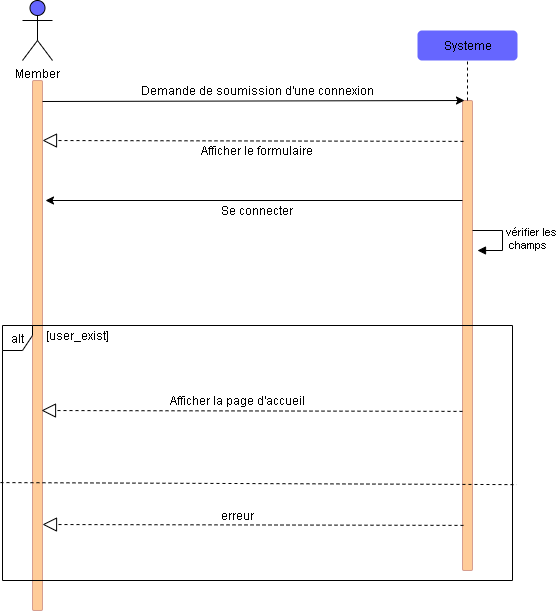

The diagram above was exported from draw.io. Its source (the exported page's mxGraphModel, read from the mxfile embedded in the PNG):
<mxGraphModel dx="868" dy="394" grid="1" gridSize="10" guides="1" tooltips="1" connect="1" arrows="1" fold="1" page="1" pageScale="1" pageWidth="827" pageHeight="1169" math="0" shadow="0">
  <root>
    <mxCell id="WIyWlLk6GJQsqaUBKTNV-0" />
    <mxCell id="WIyWlLk6GJQsqaUBKTNV-1" parent="WIyWlLk6GJQsqaUBKTNV-0" />
    <mxCell id="g0e_le4S8KlZCiwYMYqi-134" value="" style="html=1;points=[];perimeter=orthogonalPerimeter;rounded=1;shadow=0;glass=0;sketch=0;fontColor=#99CCFF;strokeColor=#D69E8F;fillColor=#FFCC99;gradientColor=none;" vertex="1" parent="WIyWlLk6GJQsqaUBKTNV-1">
      <mxGeometry x="200" y="140" width="10" height="530" as="geometry" />
    </mxCell>
    <mxCell id="g0e_le4S8KlZCiwYMYqi-137" value="" style="html=1;points=[];perimeter=orthogonalPerimeter;rounded=1;shadow=0;glass=0;sketch=0;fontColor=#99CCFF;strokeColor=#D69E8F;fillColor=#FFCC99;gradientColor=none;" vertex="1" parent="WIyWlLk6GJQsqaUBKTNV-1">
      <mxGeometry x="630" y="160" width="10" height="470" as="geometry" />
    </mxCell>
    <mxCell id="g0e_le4S8KlZCiwYMYqi-139" value="&lt;font color=&quot;#000000&quot;&gt;Systeme&lt;/font&gt;" style="html=1;rounded=1;shadow=0;glass=0;sketch=0;fontColor=#99CCFF;gradientColor=none;strokeColor=none;fillColor=#6666FF;" vertex="1" parent="WIyWlLk6GJQsqaUBKTNV-1">
      <mxGeometry x="585" y="90" width="100" height="30" as="geometry" />
    </mxCell>
    <mxCell id="g0e_le4S8KlZCiwYMYqi-140" value="" style="endArrow=classic;html=1;fontColor=#99CCFF;fillColor=#99FFCC;" edge="1" parent="WIyWlLk6GJQsqaUBKTNV-1">
      <mxGeometry width="50" height="50" relative="1" as="geometry">
        <mxPoint x="210" y="161" as="sourcePoint" />
        <mxPoint x="632" y="160" as="targetPoint" />
      </mxGeometry>
    </mxCell>
    <mxCell id="g0e_le4S8KlZCiwYMYqi-141" value="" style="endArrow=classic;html=1;fontColor=#99CCFF;fillColor=#99FFCC;" edge="1" parent="WIyWlLk6GJQsqaUBKTNV-1">
      <mxGeometry width="50" height="50" relative="1" as="geometry">
        <mxPoint x="630" y="260" as="sourcePoint" />
        <mxPoint x="213" y="260" as="targetPoint" />
      </mxGeometry>
    </mxCell>
    <mxCell id="g0e_le4S8KlZCiwYMYqi-142" value="" style="endArrow=block;dashed=1;endFill=0;endSize=12;html=1;fontColor=#99CCFF;fillColor=#99FFCC;exitX=0.1;exitY=0.087;exitDx=0;exitDy=0;exitPerimeter=0;" edge="1" parent="WIyWlLk6GJQsqaUBKTNV-1" source="g0e_le4S8KlZCiwYMYqi-137">
      <mxGeometry width="160" relative="1" as="geometry">
        <mxPoint x="380" y="200" as="sourcePoint" />
        <mxPoint x="210" y="200" as="targetPoint" />
      </mxGeometry>
    </mxCell>
    <mxCell id="g0e_le4S8KlZCiwYMYqi-143" value="&lt;font color=&quot;#000000&quot;&gt;alt&lt;/font&gt;" style="shape=umlFrame;whiteSpace=wrap;html=1;rounded=1;shadow=0;glass=0;sketch=0;fontColor=#99CCFF;fillColor=none;gradientColor=none;width=30;height=25;" vertex="1" parent="WIyWlLk6GJQsqaUBKTNV-1">
      <mxGeometry x="170" y="385" width="510" height="255" as="geometry" />
    </mxCell>
    <mxCell id="g0e_le4S8KlZCiwYMYqi-144" value="" style="endArrow=block;dashed=1;endFill=0;endSize=12;html=1;fontColor=#99CCFF;fillColor=#99FFCC;exitX=0.1;exitY=0.087;exitDx=0;exitDy=0;exitPerimeter=0;" edge="1" parent="WIyWlLk6GJQsqaUBKTNV-1">
      <mxGeometry width="160" relative="1" as="geometry">
        <mxPoint x="630" y="470.89" as="sourcePoint" />
        <mxPoint x="209" y="470" as="targetPoint" />
      </mxGeometry>
    </mxCell>
    <mxCell id="g0e_le4S8KlZCiwYMYqi-145" value="" style="endArrow=block;dashed=1;endFill=0;endSize=12;html=1;fontColor=#99CCFF;fillColor=#99FFCC;exitX=0.1;exitY=0.087;exitDx=0;exitDy=0;exitPerimeter=0;" edge="1" parent="WIyWlLk6GJQsqaUBKTNV-1">
      <mxGeometry width="160" relative="1" as="geometry">
        <mxPoint x="631" y="584.89" as="sourcePoint" />
        <mxPoint x="210" y="584" as="targetPoint" />
      </mxGeometry>
    </mxCell>
    <mxCell id="g0e_le4S8KlZCiwYMYqi-146" value="" style="endArrow=none;dashed=1;html=1;fontColor=#99CCFF;fillColor=#99FFCC;exitX=-0.004;exitY=0.616;exitDx=0;exitDy=0;exitPerimeter=0;entryX=1.008;entryY=0.624;entryDx=0;entryDy=0;entryPerimeter=0;" edge="1" parent="WIyWlLk6GJQsqaUBKTNV-1" source="g0e_le4S8KlZCiwYMYqi-143" target="g0e_le4S8KlZCiwYMYqi-143">
      <mxGeometry width="50" height="50" relative="1" as="geometry">
        <mxPoint x="390" y="570" as="sourcePoint" />
        <mxPoint x="440" y="520" as="targetPoint" />
      </mxGeometry>
    </mxCell>
    <mxCell id="g0e_le4S8KlZCiwYMYqi-148" value="&lt;font color=&quot;#000000&quot;&gt;vérifier les&lt;br&gt;&amp;nbsp;champs&lt;/font&gt;" style="edgeStyle=orthogonalEdgeStyle;html=1;align=left;spacingLeft=2;endArrow=block;rounded=0;entryX=1;entryY=0;fontColor=#99CCFF;fillColor=#99FFCC;" edge="1" parent="WIyWlLk6GJQsqaUBKTNV-1">
      <mxGeometry relative="1" as="geometry">
        <mxPoint x="640" y="290" as="sourcePoint" />
        <Array as="points">
          <mxPoint x="670" y="290" />
        </Array>
        <mxPoint x="645" y="310" as="targetPoint" />
      </mxGeometry>
    </mxCell>
    <mxCell id="g0e_le4S8KlZCiwYMYqi-149" value="&lt;font color=&quot;#000000&quot;&gt;Afficher le formulaire&lt;/font&gt;" style="text;html=1;strokeColor=none;fillColor=none;align=center;verticalAlign=middle;whiteSpace=wrap;rounded=0;shadow=0;glass=0;sketch=0;fontColor=#99CCFF;" vertex="1" parent="WIyWlLk6GJQsqaUBKTNV-1">
      <mxGeometry x="350" y="200" width="150" height="20" as="geometry" />
    </mxCell>
    <mxCell id="g0e_le4S8KlZCiwYMYqi-150" value="&lt;font color=&quot;#000000&quot;&gt;Se connecter&lt;/font&gt;" style="text;html=1;strokeColor=none;fillColor=none;align=center;verticalAlign=middle;whiteSpace=wrap;rounded=0;shadow=0;glass=0;sketch=0;fontColor=#99CCFF;" vertex="1" parent="WIyWlLk6GJQsqaUBKTNV-1">
      <mxGeometry x="350" y="260" width="150" height="20" as="geometry" />
    </mxCell>
    <mxCell id="g0e_le4S8KlZCiwYMYqi-151" value="&lt;font color=&quot;#000000&quot;&gt;Afficher la page d'accueil&lt;/font&gt;&lt;span style=&quot;color: rgba(0 , 0 , 0 , 0) ; font-family: monospace ; font-size: 0px&quot;&gt;%3CmxGraphModel%3E%3Croot%3E%3CmxCell%20id%3D%220%22%2F%3E%3CmxCell%20id%3D%221%22%20parent%3D%220%22%2F%3E%3CmxCell%20id%3D%222%22%20value%3D%22%26lt%3Bfont%20color%3D%26quot%3B%23000000%26quot%3B%26gt%3BSe%20connecter%26lt%3B%2Ffont%26gt%3B%22%20style%3D%22text%3Bhtml%3D1%3BstrokeColor%3Dnone%3BfillColor%3Dnone%3Balign%3Dcenter%3BverticalAlign%3Dmiddle%3BwhiteSpace%3Dwrap%3Brounded%3D0%3Bshadow%3D0%3Bglass%3D0%3Bsketch%3D0%3BfontColor%3D%2399CCFF%3B%22%20vertex%3D%221%22%20parent%3D%221%22%3E%3CmxGeometry%20x%3D%22350%22%20y%3D%22260%22%20width%3D%22150%22%20height%3D%2220%22%20as%3D%22geometry%22%2F%3E%3C%2FmxCell%3E%3C%2Froot%3E%3C%2FmxGraphModel%3E&lt;/span&gt;" style="text;html=1;strokeColor=none;fillColor=none;align=center;verticalAlign=middle;whiteSpace=wrap;rounded=0;shadow=0;glass=0;sketch=0;fontColor=#99CCFF;" vertex="1" parent="WIyWlLk6GJQsqaUBKTNV-1">
      <mxGeometry x="330" y="450" width="150" height="20" as="geometry" />
    </mxCell>
    <mxCell id="g0e_le4S8KlZCiwYMYqi-152" value="&lt;font color=&quot;#000000&quot;&gt;[user_exist]&lt;/font&gt;" style="text;html=1;strokeColor=none;fillColor=none;align=center;verticalAlign=middle;whiteSpace=wrap;rounded=0;shadow=0;glass=0;sketch=0;fontColor=#99CCFF;" vertex="1" parent="WIyWlLk6GJQsqaUBKTNV-1">
      <mxGeometry x="200" y="380" width="90" height="30" as="geometry" />
    </mxCell>
    <mxCell id="g0e_le4S8KlZCiwYMYqi-153" value="&lt;font color=&quot;#000000&quot;&gt;erreur&lt;/font&gt;" style="text;html=1;strokeColor=none;fillColor=none;align=center;verticalAlign=middle;whiteSpace=wrap;rounded=0;shadow=0;glass=0;sketch=0;fontColor=#99CCFF;" vertex="1" parent="WIyWlLk6GJQsqaUBKTNV-1">
      <mxGeometry x="330" y="565" width="150" height="20" as="geometry" />
    </mxCell>
    <mxCell id="g0e_le4S8KlZCiwYMYqi-154" value="&lt;font color=&quot;#000000&quot;&gt;Demande de soumission d'une connexion&lt;/font&gt;" style="text;html=1;strokeColor=none;fillColor=none;align=center;verticalAlign=middle;whiteSpace=wrap;rounded=0;shadow=0;glass=0;sketch=0;fontColor=#99CCFF;" vertex="1" parent="WIyWlLk6GJQsqaUBKTNV-1">
      <mxGeometry x="300" y="140" width="250" height="20" as="geometry" />
    </mxCell>
    <mxCell id="g0e_le4S8KlZCiwYMYqi-155" value="" style="endArrow=none;dashed=1;html=1;fontColor=#99CCFF;fillColor=#99FFCC;entryX=0.5;entryY=1;entryDx=0;entryDy=0;" edge="1" parent="WIyWlLk6GJQsqaUBKTNV-1" target="g0e_le4S8KlZCiwYMYqi-139">
      <mxGeometry width="50" height="50" relative="1" as="geometry">
        <mxPoint x="635" y="160" as="sourcePoint" />
        <mxPoint x="685" y="110" as="targetPoint" />
      </mxGeometry>
    </mxCell>
    <mxCell id="g0e_le4S8KlZCiwYMYqi-160" value="&lt;font color=&quot;#000000&quot;&gt;Member&lt;/font&gt;" style="shape=umlActor;verticalLabelPosition=bottom;verticalAlign=top;html=1;outlineConnect=0;rounded=1;shadow=0;glass=0;sketch=0;fontColor=#99CCFF;fillColor=#6666FF;gradientColor=none;" vertex="1" parent="WIyWlLk6GJQsqaUBKTNV-1">
      <mxGeometry x="190" y="60" width="30" height="60" as="geometry" />
    </mxCell>
  </root>
</mxGraphModel>